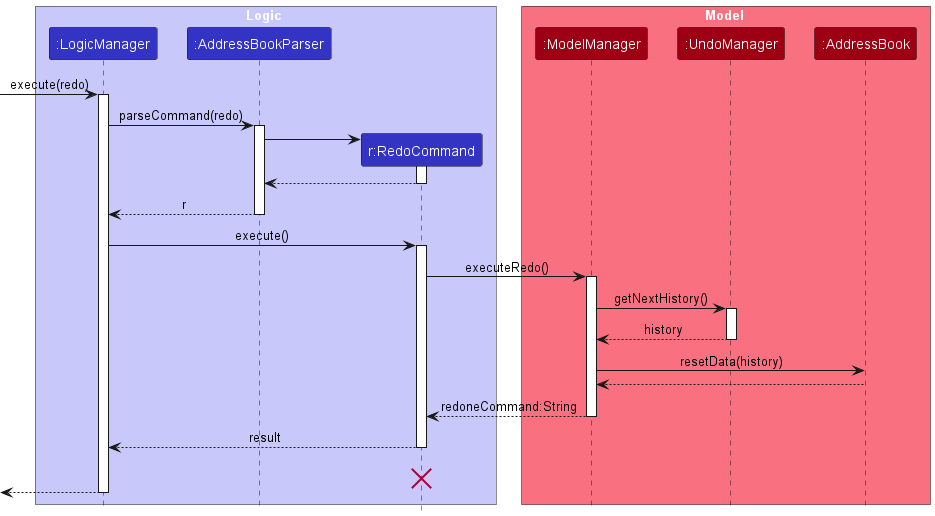

The diagram above was rendered by PlantUML. Its source (embedded in the PNG):
@startuml
!include style.puml

box Logic LOGIC_COLOR_T1
participant ":LogicManager" as LogicManager LOGIC_COLOR
participant ":AddressBookParser" as AddressBookParser LOGIC_COLOR
participant "r:RedoCommand" as RedoCommand LOGIC_COLOR
end box

box Model MODEL_COLOR_T1
participant ":ModelManager" as Model MODEL_COLOR
participant ":UndoManager" as UndoManager MODEL_COLOR
participant ":AddressBook" as AddressBook MODEL_COLOR
end box
[-> LogicManager : execute(redo)
activate LogicManager

LogicManager -> AddressBookParser : parseCommand(redo)
activate AddressBookParser

create RedoCommand
AddressBookParser -> RedoCommand
activate RedoCommand

RedoCommand --> AddressBookParser
deactivate RedoCommand

AddressBookParser --> LogicManager : r
deactivate AddressBookParser

LogicManager -> RedoCommand : execute()
activate RedoCommand

RedoCommand -> Model : executeRedo()
activate Model

Model -> UndoManager : getNextHistory()
activate UndoManager

UndoManager --> Model : history
deactivate UndoManager

Model -> AddressBook : resetData(history)
AddressBook --> Model
deactivate AddressBook

Model --> RedoCommand : redoneCommand:String
deactivate Model

RedoCommand --> LogicManager : result
deactivate RedoCommand
RedoCommand -[hidden]-> LogicManager : result
destroy RedoCommand

[<--LogicManager
deactivate LogicManager
@enduml